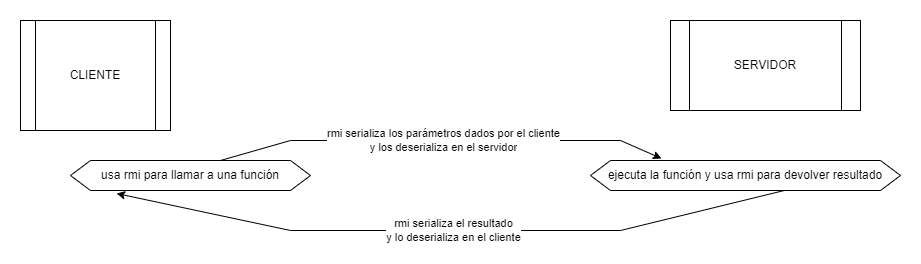

The diagram above was exported from draw.io. Its source (the exported page's mxGraphModel, read from the mxfile embedded in the PNG):
<mxGraphModel dx="1102" dy="827" grid="1" gridSize="10" guides="1" tooltips="1" connect="1" arrows="1" fold="1" page="1" pageScale="1" pageWidth="1169" pageHeight="827" math="0" shadow="0">
  <root>
    <mxCell id="0" />
    <mxCell id="1" parent="0" />
    <mxCell id="-uRyaCeGSSaBfokoa6SK-1" value="CLIENTE" style="shape=process;whiteSpace=wrap;html=1;backgroundOutline=1;" parent="1" vertex="1">
      <mxGeometry x="80" y="40" width="150" height="110" as="geometry" />
    </mxCell>
    <mxCell id="-uRyaCeGSSaBfokoa6SK-2" value="SERVIDOR" style="shape=process;whiteSpace=wrap;html=1;backgroundOutline=1;" parent="1" vertex="1">
      <mxGeometry x="730" y="40" width="190" height="90" as="geometry" />
    </mxCell>
    <mxCell id="-uRyaCeGSSaBfokoa6SK-4" value="usa rmi para llamar a una función" style="shape=hexagon;perimeter=hexagonPerimeter2;whiteSpace=wrap;html=1;fixedSize=1;" parent="1" vertex="1">
      <mxGeometry x="130" y="180" width="240" height="30" as="geometry" />
    </mxCell>
    <mxCell id="-uRyaCeGSSaBfokoa6SK-5" value="ejecuta la función y usa rmi para devolver resultado" style="shape=hexagon;perimeter=hexagonPerimeter2;whiteSpace=wrap;html=1;fixedSize=1;" parent="1" vertex="1">
      <mxGeometry x="650" y="180" width="310" height="30" as="geometry" />
    </mxCell>
    <mxCell id="-uRyaCeGSSaBfokoa6SK-6" value="rmi serializa los parámetros dados por el cliente&lt;br&gt;y los deserializa en el servidor" style="endArrow=classic;html=1;rounded=0;exitX=0.625;exitY=0;exitDx=0;exitDy=0;entryX=0.229;entryY=-0.067;entryDx=0;entryDy=0;entryPerimeter=0;" parent="1" source="-uRyaCeGSSaBfokoa6SK-4" target="-uRyaCeGSSaBfokoa6SK-5" edge="1">
      <mxGeometry x="0.0094" relative="1" as="geometry">
        <mxPoint x="340" y="160" as="sourcePoint" />
        <mxPoint x="440" y="160" as="targetPoint" />
        <Array as="points">
          <mxPoint x="350" y="160" />
          <mxPoint x="680" y="160" />
        </Array>
        <mxPoint as="offset" />
      </mxGeometry>
    </mxCell>
    <mxCell id="-uRyaCeGSSaBfokoa6SK-8" value="rmi serializa el resultado&lt;br&gt;y lo deserializa en el cliente" style="endArrow=none;html=1;rounded=0;exitX=0.192;exitY=1.1;exitDx=0;exitDy=0;entryX=0.625;entryY=1;entryDx=0;entryDy=0;startArrow=classic;startFill=1;endFill=0;exitPerimeter=0;" parent="1" source="-uRyaCeGSSaBfokoa6SK-4" target="-uRyaCeGSSaBfokoa6SK-5" edge="1">
      <mxGeometry x="0.0094" relative="1" as="geometry">
        <mxPoint x="250" y="270" as="sourcePoint" />
        <mxPoint x="805" y="270" as="targetPoint" />
        <Array as="points">
          <mxPoint x="350" y="250" />
          <mxPoint x="680" y="250" />
        </Array>
        <mxPoint as="offset" />
      </mxGeometry>
    </mxCell>
  </root>
</mxGraphModel>